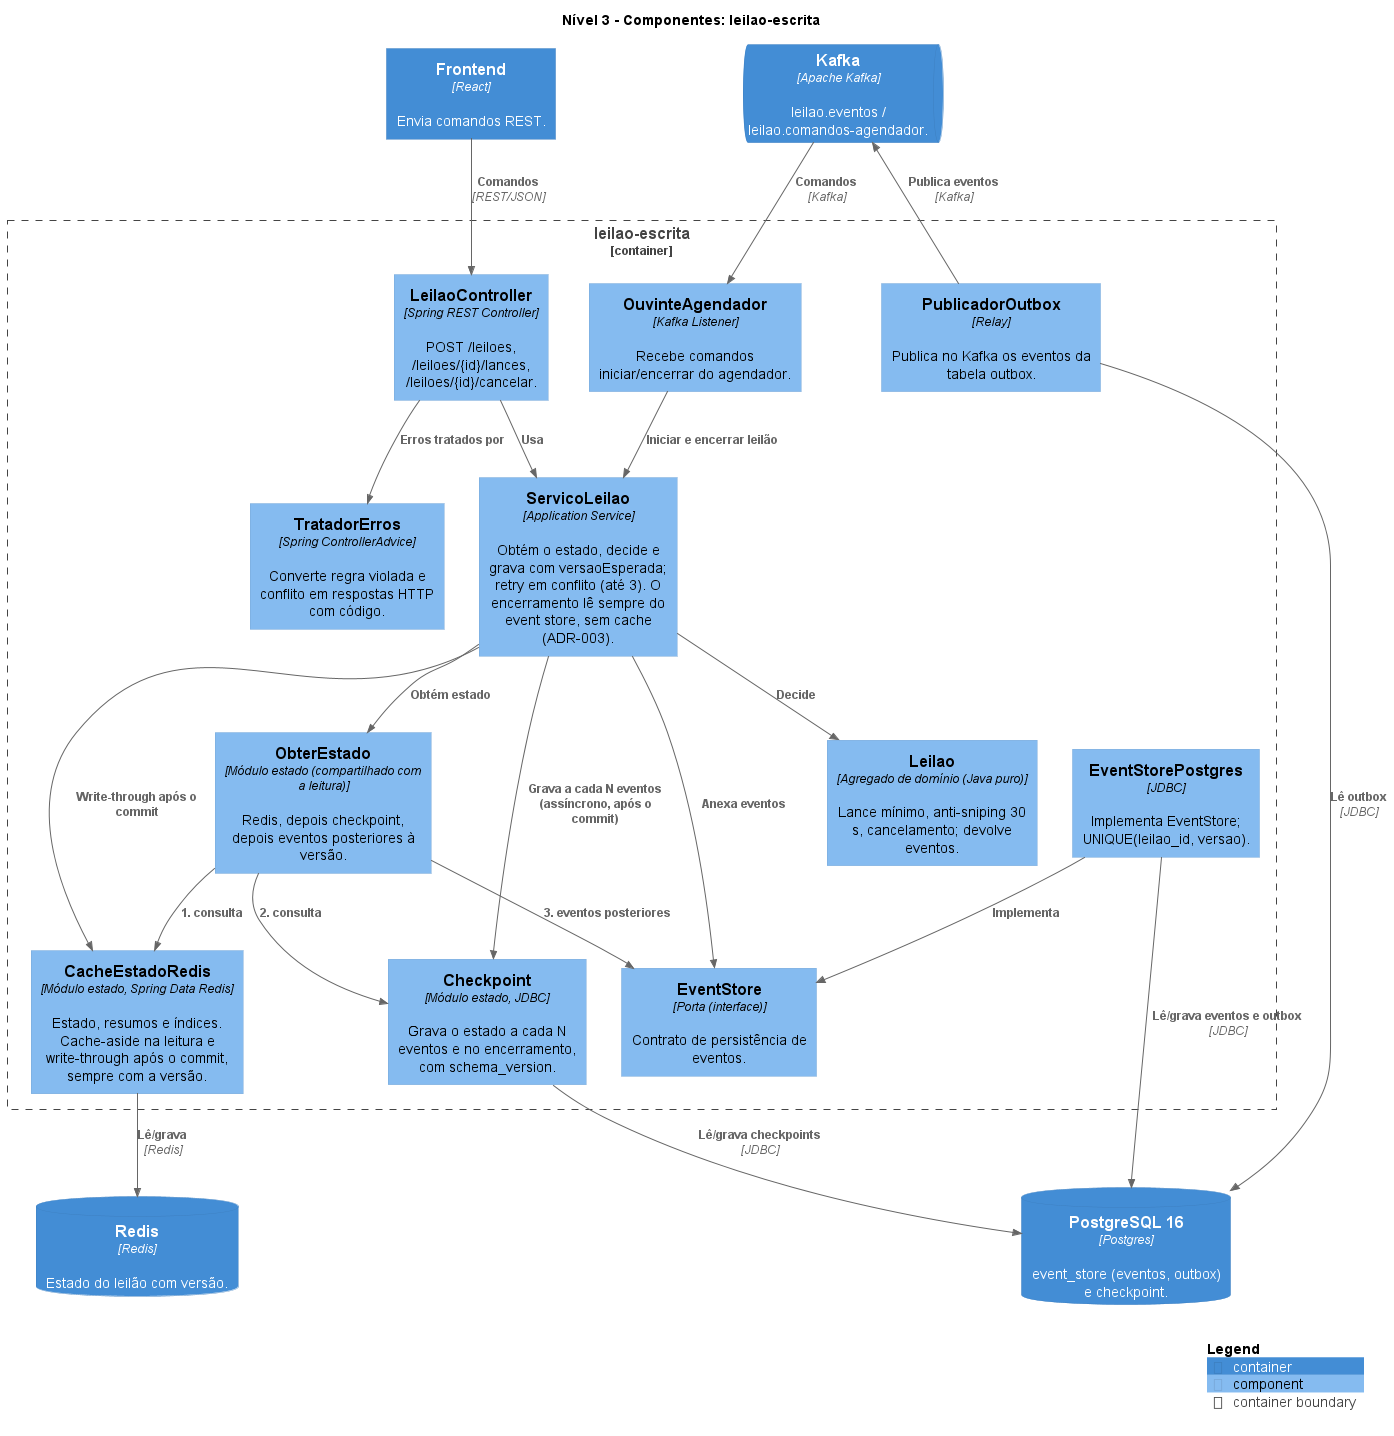

The diagram above was rendered by PlantUML. Its source (embedded in the PNG):
@startuml 3-componente-escrita
!include https://raw.githubusercontent.com/plantuml-stdlib/C4-PlantUML/master/C4_Component.puml

title Nível 3 - Componentes: leilao-escrita

ContainerDb(postgres, "PostgreSQL 16", "Postgres", "event_store (eventos, outbox) e checkpoint.")
ContainerDb(redis, "Redis", "Redis", "Estado do leilão com versão.")
ContainerQueue(kafka, "Kafka", "Apache Kafka", "leilao.eventos / leilao.comandos-agendador.")
Container(front, "Frontend", "React", "Envia comandos REST.")

Container_Boundary(escrita, "leilao-escrita") {
  Component(controller, "LeilaoController", "Spring REST Controller", "POST /leiloes, /leiloes/{id}/lances, /leiloes/{id}/cancelar.")
  Component(erros, "TratadorErros", "Spring ControllerAdvice", "Converte regra violada e conflito em respostas HTTP com código.")
  Component(ouvinte, "OuvinteAgendador", "Kafka Listener", "Recebe comandos iniciar/encerrar do agendador.")
  Component(servico, "ServicoLeilao", "Application Service", "Obtém o estado, decide e grava com versaoEsperada; retry em conflito (até 3). O encerramento lê sempre do event store, sem cache (ADR-003).")
  Component(obter, "ObterEstado", "Módulo estado (compartilhado com a leitura)", "Redis, depois checkpoint, depois eventos posteriores à versão.")
  Component(porta, "EventStore", "Porta (interface)", "Contrato de persistência de eventos.")
  Component(dominio, "Leilao", "Agregado de domínio (Java puro)", "Lance mínimo, anti-sniping 30 s, cancelamento; devolve eventos.")
  Component(storepg, "EventStorePostgres", "JDBC", "Implementa EventStore; UNIQUE(leilao_id, versao).")
  Component(outbox, "PublicadorOutbox", "Relay", "Publica no Kafka os eventos da tabela outbox.")
  Component(checkpoint, "Checkpoint", "Módulo estado, JDBC", "Grava o estado a cada N eventos e no encerramento, com schema_version.")
  Component(cache, "CacheEstadoRedis", "Módulo estado, Spring Data Redis", "Estado, resumos e índices. Cache-aside na leitura e write-through após o commit, sempre com a versão.")
}

Rel(front, controller, "Comandos", "REST/JSON")
Rel(controller, servico, "Usa")
Rel(controller, erros, "Erros tratados por")
Rel(kafka, ouvinte, "Comandos", "Kafka")
Rel(ouvinte, servico, "Iniciar e encerrar leilão")
Rel(servico, obter, "Obtém estado")
Rel(servico, dominio, "Decide")
Rel(servico, porta, "Anexa eventos")
Rel(obter, cache, "1. consulta")
Rel(obter, checkpoint, "2. consulta")
Rel(obter, porta, "3. eventos posteriores")
Rel(servico, cache, "Write-through após o commit")
Rel(servico, checkpoint, "Grava a cada N eventos (assíncrono, após o commit)")
Rel(storepg, porta, "Implementa")
Rel(storepg, postgres, "Lê/grava eventos e outbox", "JDBC")
Rel(checkpoint, postgres, "Lê/grava checkpoints", "JDBC")
Rel(cache, redis, "Lê/grava", "Redis")
Rel(outbox, postgres, "Lê outbox", "JDBC")
Rel(outbox, kafka, "Publica eventos", "Kafka")

SHOW_LEGEND()
@enduml